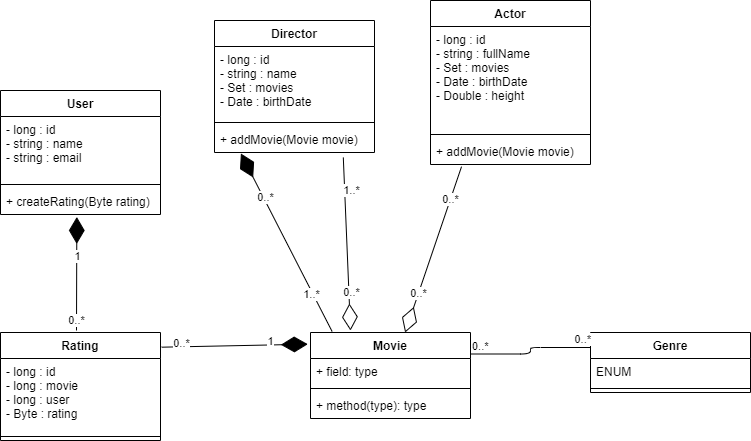

The diagram above was exported from draw.io. Its source (the exported page's mxGraphModel, read from the mxfile embedded in the PNG):
<mxGraphModel dx="1038" dy="548" grid="1" gridSize="10" guides="1" tooltips="1" connect="1" arrows="1" fold="1" page="1" pageScale="1" pageWidth="827" pageHeight="1169" math="0" shadow="0">
  <root>
    <mxCell id="WIyWlLk6GJQsqaUBKTNV-0" />
    <mxCell id="WIyWlLk6GJQsqaUBKTNV-1" parent="WIyWlLk6GJQsqaUBKTNV-0" />
    <mxCell id="eak3Btkujz7_IOqorwIU-10" value="Movie&#10;" style="swimlane;fontStyle=1;align=center;verticalAlign=top;childLayout=stackLayout;horizontal=1;startSize=26;horizontalStack=0;resizeParent=1;resizeParentMax=0;resizeLast=0;collapsible=1;marginBottom=0;" parent="WIyWlLk6GJQsqaUBKTNV-1" vertex="1">
      <mxGeometry x="350" y="372" width="160" height="86" as="geometry" />
    </mxCell>
    <mxCell id="eak3Btkujz7_IOqorwIU-11" value="+ field: type" style="text;strokeColor=none;fillColor=none;align=left;verticalAlign=top;spacingLeft=4;spacingRight=4;overflow=hidden;rotatable=0;points=[[0,0.5],[1,0.5]];portConstraint=eastwest;" parent="eak3Btkujz7_IOqorwIU-10" vertex="1">
      <mxGeometry y="26" width="160" height="26" as="geometry" />
    </mxCell>
    <mxCell id="eak3Btkujz7_IOqorwIU-12" value="" style="line;strokeWidth=1;fillColor=none;align=left;verticalAlign=middle;spacingTop=-1;spacingLeft=3;spacingRight=3;rotatable=0;labelPosition=right;points=[];portConstraint=eastwest;" parent="eak3Btkujz7_IOqorwIU-10" vertex="1">
      <mxGeometry y="52" width="160" height="8" as="geometry" />
    </mxCell>
    <mxCell id="eak3Btkujz7_IOqorwIU-13" value="+ method(type): type" style="text;strokeColor=none;fillColor=none;align=left;verticalAlign=top;spacingLeft=4;spacingRight=4;overflow=hidden;rotatable=0;points=[[0,0.5],[1,0.5]];portConstraint=eastwest;" parent="eak3Btkujz7_IOqorwIU-10" vertex="1">
      <mxGeometry y="60" width="160" height="26" as="geometry" />
    </mxCell>
    <mxCell id="eak3Btkujz7_IOqorwIU-18" value="Genre" style="swimlane;fontStyle=1;align=center;verticalAlign=top;childLayout=stackLayout;horizontal=1;startSize=26;horizontalStack=0;resizeParent=1;resizeParentMax=0;resizeLast=0;collapsible=1;marginBottom=0;" parent="WIyWlLk6GJQsqaUBKTNV-1" vertex="1">
      <mxGeometry x="630" y="372" width="160" height="60" as="geometry" />
    </mxCell>
    <mxCell id="eak3Btkujz7_IOqorwIU-19" value="ENUM" style="text;strokeColor=none;fillColor=none;align=left;verticalAlign=top;spacingLeft=4;spacingRight=4;overflow=hidden;rotatable=0;points=[[0,0.5],[1,0.5]];portConstraint=eastwest;" parent="eak3Btkujz7_IOqorwIU-18" vertex="1">
      <mxGeometry y="26" width="160" height="26" as="geometry" />
    </mxCell>
    <mxCell id="eak3Btkujz7_IOqorwIU-20" value="" style="line;strokeWidth=1;fillColor=none;align=left;verticalAlign=middle;spacingTop=-1;spacingLeft=3;spacingRight=3;rotatable=0;labelPosition=right;points=[];portConstraint=eastwest;" parent="eak3Btkujz7_IOqorwIU-18" vertex="1">
      <mxGeometry y="52" width="160" height="8" as="geometry" />
    </mxCell>
    <mxCell id="eak3Btkujz7_IOqorwIU-22" value="Rating" style="swimlane;fontStyle=1;align=center;verticalAlign=top;childLayout=stackLayout;horizontal=1;startSize=26;horizontalStack=0;resizeParent=1;resizeParentMax=0;resizeLast=0;collapsible=1;marginBottom=0;" parent="WIyWlLk6GJQsqaUBKTNV-1" vertex="1">
      <mxGeometry x="40" y="372" width="160" height="108" as="geometry" />
    </mxCell>
    <mxCell id="eak3Btkujz7_IOqorwIU-23" value="- long : id&#10;- long : movie&#10;- long : user&#10;- Byte : rating" style="text;strokeColor=none;fillColor=none;align=left;verticalAlign=top;spacingLeft=4;spacingRight=4;overflow=hidden;rotatable=0;points=[[0,0.5],[1,0.5]];portConstraint=eastwest;" parent="eak3Btkujz7_IOqorwIU-22" vertex="1">
      <mxGeometry y="26" width="160" height="74" as="geometry" />
    </mxCell>
    <mxCell id="eak3Btkujz7_IOqorwIU-24" value="" style="line;strokeWidth=1;fillColor=none;align=left;verticalAlign=middle;spacingTop=-1;spacingLeft=3;spacingRight=3;rotatable=0;labelPosition=right;points=[];portConstraint=eastwest;" parent="eak3Btkujz7_IOqorwIU-22" vertex="1">
      <mxGeometry y="100" width="160" height="8" as="geometry" />
    </mxCell>
    <mxCell id="eak3Btkujz7_IOqorwIU-30" value="" style="endArrow=diamondThin;endFill=1;endSize=24;html=1;exitX=1.007;exitY=0.136;exitDx=0;exitDy=0;exitPerimeter=0;entryX=-0.017;entryY=0.136;entryDx=0;entryDy=0;entryPerimeter=0;" parent="WIyWlLk6GJQsqaUBKTNV-1" source="eak3Btkujz7_IOqorwIU-22" target="eak3Btkujz7_IOqorwIU-10" edge="1">
      <mxGeometry width="160" relative="1" as="geometry">
        <mxPoint x="210" y="340" as="sourcePoint" />
        <mxPoint x="370" y="340" as="targetPoint" />
      </mxGeometry>
    </mxCell>
    <mxCell id="eak3Btkujz7_IOqorwIU-32" value="1" style="edgeLabel;html=1;align=center;verticalAlign=middle;resizable=0;points=[];" parent="eak3Btkujz7_IOqorwIU-30" vertex="1" connectable="0">
      <mxGeometry x="0.4715" y="-1" relative="1" as="geometry">
        <mxPoint y="-4.699999999999999" as="offset" />
      </mxGeometry>
    </mxCell>
    <mxCell id="eak3Btkujz7_IOqorwIU-33" value="0..*" style="edgeLabel;html=1;align=center;verticalAlign=middle;resizable=0;points=[];" parent="eak3Btkujz7_IOqorwIU-30" vertex="1" connectable="0">
      <mxGeometry x="-0.7742" y="1" relative="1" as="geometry">
        <mxPoint x="2.33" y="-2.7" as="offset" />
      </mxGeometry>
    </mxCell>
    <mxCell id="eak3Btkujz7_IOqorwIU-34" value="" style="endArrow=none;html=1;edgeStyle=orthogonalEdgeStyle;exitX=1;exitY=0.25;exitDx=0;exitDy=0;entryX=0;entryY=0.25;entryDx=0;entryDy=0;" parent="WIyWlLk6GJQsqaUBKTNV-1" source="eak3Btkujz7_IOqorwIU-10" target="eak3Btkujz7_IOqorwIU-18" edge="1">
      <mxGeometry relative="1" as="geometry">
        <mxPoint x="340" y="330" as="sourcePoint" />
        <mxPoint x="500" y="330" as="targetPoint" />
      </mxGeometry>
    </mxCell>
    <mxCell id="eak3Btkujz7_IOqorwIU-35" value="0..*" style="edgeLabel;resizable=0;html=1;align=left;verticalAlign=bottom;" parent="eak3Btkujz7_IOqorwIU-34" connectable="0" vertex="1">
      <mxGeometry x="-1" relative="1" as="geometry" />
    </mxCell>
    <mxCell id="eak3Btkujz7_IOqorwIU-36" value="0..*" style="edgeLabel;resizable=0;html=1;align=right;verticalAlign=bottom;" parent="eak3Btkujz7_IOqorwIU-34" connectable="0" vertex="1">
      <mxGeometry x="1" relative="1" as="geometry" />
    </mxCell>
    <mxCell id="eak3Btkujz7_IOqorwIU-41" value="Actor&#10;" style="swimlane;fontStyle=1;align=center;verticalAlign=top;childLayout=stackLayout;horizontal=1;startSize=26;horizontalStack=0;resizeParent=1;resizeParentMax=0;resizeLast=0;collapsible=1;marginBottom=0;" parent="WIyWlLk6GJQsqaUBKTNV-1" vertex="1">
      <mxGeometry x="470" y="40" width="160" height="164" as="geometry" />
    </mxCell>
    <mxCell id="eak3Btkujz7_IOqorwIU-42" value="- long : id&#10;- string : fullName&#10;- Set : movies&#10;- Date : birthDate&#10;- Double : height" style="text;strokeColor=none;fillColor=none;align=left;verticalAlign=top;spacingLeft=4;spacingRight=4;overflow=hidden;rotatable=0;points=[[0,0.5],[1,0.5]];portConstraint=eastwest;" parent="eak3Btkujz7_IOqorwIU-41" vertex="1">
      <mxGeometry y="26" width="160" height="104" as="geometry" />
    </mxCell>
    <mxCell id="eak3Btkujz7_IOqorwIU-43" value="" style="line;strokeWidth=1;fillColor=none;align=left;verticalAlign=middle;spacingTop=-1;spacingLeft=3;spacingRight=3;rotatable=0;labelPosition=right;points=[];portConstraint=eastwest;" parent="eak3Btkujz7_IOqorwIU-41" vertex="1">
      <mxGeometry y="130" width="160" height="8" as="geometry" />
    </mxCell>
    <mxCell id="eak3Btkujz7_IOqorwIU-44" value="+ addMovie(Movie movie)" style="text;strokeColor=none;fillColor=none;align=left;verticalAlign=top;spacingLeft=4;spacingRight=4;overflow=hidden;rotatable=0;points=[[0,0.5],[1,0.5]];portConstraint=eastwest;" parent="eak3Btkujz7_IOqorwIU-41" vertex="1">
      <mxGeometry y="138" width="160" height="26" as="geometry" />
    </mxCell>
    <mxCell id="eak3Btkujz7_IOqorwIU-45" value="User" style="swimlane;fontStyle=1;align=center;verticalAlign=top;childLayout=stackLayout;horizontal=1;startSize=26;horizontalStack=0;resizeParent=1;resizeParentMax=0;resizeLast=0;collapsible=1;marginBottom=0;" parent="WIyWlLk6GJQsqaUBKTNV-1" vertex="1">
      <mxGeometry x="40" y="130" width="160" height="124" as="geometry" />
    </mxCell>
    <mxCell id="eak3Btkujz7_IOqorwIU-46" value="- long : id&#10;- string : name&#10;- string : email" style="text;strokeColor=none;fillColor=none;align=left;verticalAlign=top;spacingLeft=4;spacingRight=4;overflow=hidden;rotatable=0;points=[[0,0.5],[1,0.5]];portConstraint=eastwest;" parent="eak3Btkujz7_IOqorwIU-45" vertex="1">
      <mxGeometry y="26" width="160" height="64" as="geometry" />
    </mxCell>
    <mxCell id="eak3Btkujz7_IOqorwIU-47" value="" style="line;strokeWidth=1;fillColor=none;align=left;verticalAlign=middle;spacingTop=-1;spacingLeft=3;spacingRight=3;rotatable=0;labelPosition=right;points=[];portConstraint=eastwest;" parent="eak3Btkujz7_IOqorwIU-45" vertex="1">
      <mxGeometry y="90" width="160" height="8" as="geometry" />
    </mxCell>
    <mxCell id="eak3Btkujz7_IOqorwIU-48" value="+ createRating(Byte rating)" style="text;strokeColor=none;fillColor=none;align=left;verticalAlign=top;spacingLeft=4;spacingRight=4;overflow=hidden;rotatable=0;points=[[0,0.5],[1,0.5]];portConstraint=eastwest;" parent="eak3Btkujz7_IOqorwIU-45" vertex="1">
      <mxGeometry y="98" width="160" height="26" as="geometry" />
    </mxCell>
    <mxCell id="eak3Btkujz7_IOqorwIU-49" value="Director" style="swimlane;fontStyle=1;align=center;verticalAlign=top;childLayout=stackLayout;horizontal=1;startSize=26;horizontalStack=0;resizeParent=1;resizeParentMax=0;resizeLast=0;collapsible=1;marginBottom=0;" parent="WIyWlLk6GJQsqaUBKTNV-1" vertex="1">
      <mxGeometry x="254" y="60" width="160" height="132" as="geometry" />
    </mxCell>
    <mxCell id="eak3Btkujz7_IOqorwIU-50" value="- long : id&#10;- string : name&#10;- Set : movies&#10;- Date : birthDate" style="text;strokeColor=none;fillColor=none;align=left;verticalAlign=top;spacingLeft=4;spacingRight=4;overflow=hidden;rotatable=0;points=[[0,0.5],[1,0.5]];portConstraint=eastwest;" parent="eak3Btkujz7_IOqorwIU-49" vertex="1">
      <mxGeometry y="26" width="160" height="72" as="geometry" />
    </mxCell>
    <mxCell id="eak3Btkujz7_IOqorwIU-51" value="" style="line;strokeWidth=1;fillColor=none;align=left;verticalAlign=middle;spacingTop=-1;spacingLeft=3;spacingRight=3;rotatable=0;labelPosition=right;points=[];portConstraint=eastwest;" parent="eak3Btkujz7_IOqorwIU-49" vertex="1">
      <mxGeometry y="98" width="160" height="8" as="geometry" />
    </mxCell>
    <mxCell id="eak3Btkujz7_IOqorwIU-52" value="+ addMovie(Movie movie)" style="text;strokeColor=none;fillColor=none;align=left;verticalAlign=top;spacingLeft=4;spacingRight=4;overflow=hidden;rotatable=0;points=[[0,0.5],[1,0.5]];portConstraint=eastwest;" parent="eak3Btkujz7_IOqorwIU-49" vertex="1">
      <mxGeometry y="106" width="160" height="26" as="geometry" />
    </mxCell>
    <mxCell id="eak3Btkujz7_IOqorwIU-64" value="" style="endArrow=diamondThin;endFill=1;endSize=24;html=1;entryX=0.477;entryY=1.095;entryDx=0;entryDy=0;entryPerimeter=0;" parent="WIyWlLk6GJQsqaUBKTNV-1" target="eak3Btkujz7_IOqorwIU-48" edge="1">
      <mxGeometry width="160" relative="1" as="geometry">
        <mxPoint x="116" y="370" as="sourcePoint" />
        <mxPoint x="160" y="268" as="targetPoint" />
      </mxGeometry>
    </mxCell>
    <mxCell id="eak3Btkujz7_IOqorwIU-65" value="1" style="edgeLabel;html=1;align=center;verticalAlign=middle;resizable=0;points=[];" parent="eak3Btkujz7_IOqorwIU-64" vertex="1" connectable="0">
      <mxGeometry x="0.318" relative="1" as="geometry">
        <mxPoint as="offset" />
      </mxGeometry>
    </mxCell>
    <mxCell id="eak3Btkujz7_IOqorwIU-66" value="0..*" style="edgeLabel;html=1;align=center;verticalAlign=middle;resizable=0;points=[];" parent="eak3Btkujz7_IOqorwIU-64" vertex="1" connectable="0">
      <mxGeometry x="-0.8232" y="1" relative="1" as="geometry">
        <mxPoint as="offset" />
      </mxGeometry>
    </mxCell>
    <mxCell id="eak3Btkujz7_IOqorwIU-67" value="" style="endArrow=diamondThin;endFill=0;endSize=24;html=1;exitX=0.805;exitY=1.192;exitDx=0;exitDy=0;exitPerimeter=0;" parent="WIyWlLk6GJQsqaUBKTNV-1" source="eak3Btkujz7_IOqorwIU-52" edge="1">
      <mxGeometry width="160" relative="1" as="geometry">
        <mxPoint x="340" y="330" as="sourcePoint" />
        <mxPoint x="390" y="370" as="targetPoint" />
        <Array as="points" />
      </mxGeometry>
    </mxCell>
    <mxCell id="eak3Btkujz7_IOqorwIU-69" value="0..*" style="edgeLabel;html=1;align=center;verticalAlign=middle;resizable=0;points=[];" parent="eak3Btkujz7_IOqorwIU-67" vertex="1" connectable="0">
      <mxGeometry x="0.5592" y="2" relative="1" as="geometry">
        <mxPoint as="offset" />
      </mxGeometry>
    </mxCell>
    <mxCell id="eak3Btkujz7_IOqorwIU-70" value="1..*" style="edgeLabel;html=1;align=center;verticalAlign=middle;resizable=0;points=[];" parent="eak3Btkujz7_IOqorwIU-67" vertex="1" connectable="0">
      <mxGeometry x="-0.7954" relative="1" as="geometry">
        <mxPoint x="7.01" y="14.829999999999998" as="offset" />
      </mxGeometry>
    </mxCell>
    <mxCell id="eak3Btkujz7_IOqorwIU-71" value="" style="endArrow=diamondThin;endFill=0;endSize=24;html=1;exitX=0.194;exitY=1.082;exitDx=0;exitDy=0;exitPerimeter=0;" parent="WIyWlLk6GJQsqaUBKTNV-1" source="eak3Btkujz7_IOqorwIU-44" target="eak3Btkujz7_IOqorwIU-10" edge="1">
      <mxGeometry width="160" relative="1" as="geometry">
        <mxPoint x="340" y="330" as="sourcePoint" />
        <mxPoint x="500" y="330" as="targetPoint" />
      </mxGeometry>
    </mxCell>
    <mxCell id="eak3Btkujz7_IOqorwIU-72" value="&lt;span style=&quot;color: rgba(0 , 0 , 0 , 0) ; font-family: monospace ; font-size: 0px ; background-color: rgb(248 , 249 , 250)&quot;&gt;%3CmxGraphModel%3E%3Croot%3E%3CmxCell%20id%3D%220%22%2F%3E%3CmxCell%20id%3D%221%22%20parent%3D%220%22%2F%3E%3CmxCell%20id%3D%222%22%20value%3D%221..*%22%20style%3D%22edgeLabel%3Bhtml%3D1%3Balign%3Dcenter%3BverticalAlign%3Dmiddle%3Bresizable%3D0%3Bpoints%3D%5B%5D%3B%22%20vertex%3D%221%22%20connectable%3D%220%22%20parent%3D%221%22%3E%3CmxGeometry%20x%3D%22541.2848804913181%22%20y%3D%22214.32334438961198%22%20as%3D%22geometry%22%2F%3E%3C%2FmxCell%3E%3C%2Froot%3E%3C%2FmxGraphModel%3E&lt;/span&gt;" style="edgeLabel;html=1;align=center;verticalAlign=middle;resizable=0;points=[];" parent="eak3Btkujz7_IOqorwIU-71" vertex="1" connectable="0">
      <mxGeometry x="-0.7711" relative="1" as="geometry">
        <mxPoint as="offset" />
      </mxGeometry>
    </mxCell>
    <mxCell id="eak3Btkujz7_IOqorwIU-73" value="0..*" style="edgeLabel;html=1;align=center;verticalAlign=middle;resizable=0;points=[];" parent="eak3Btkujz7_IOqorwIU-71" vertex="1" connectable="0">
      <mxGeometry x="-0.8307" y="1" relative="1" as="geometry">
        <mxPoint x="-7.28" y="17.85" as="offset" />
      </mxGeometry>
    </mxCell>
    <mxCell id="eak3Btkujz7_IOqorwIU-74" value="0..*" style="edgeLabel;html=1;align=center;verticalAlign=middle;resizable=0;points=[];" parent="eak3Btkujz7_IOqorwIU-71" vertex="1" connectable="0">
      <mxGeometry x="0.5305" relative="1" as="geometry">
        <mxPoint as="offset" />
      </mxGeometry>
    </mxCell>
    <mxCell id="3JZfdsHFDpyTTt0KCY1i-0" value="" style="endArrow=diamondThin;endFill=1;endSize=24;html=1;exitX=0.135;exitY=-0.012;exitDx=0;exitDy=0;exitPerimeter=0;entryX=0.165;entryY=1.038;entryDx=0;entryDy=0;entryPerimeter=0;" parent="WIyWlLk6GJQsqaUBKTNV-1" source="eak3Btkujz7_IOqorwIU-10" target="eak3Btkujz7_IOqorwIU-52" edge="1">
      <mxGeometry width="160" relative="1" as="geometry">
        <mxPoint x="330" y="380" as="sourcePoint" />
        <mxPoint x="490" y="380" as="targetPoint" />
      </mxGeometry>
    </mxCell>
    <mxCell id="3JZfdsHFDpyTTt0KCY1i-1" value="0..*" style="edgeLabel;html=1;align=center;verticalAlign=middle;resizable=0;points=[];" parent="3JZfdsHFDpyTTt0KCY1i-0" vertex="1" connectable="0">
      <mxGeometry x="0.4985" y="-2" relative="1" as="geometry">
        <mxPoint as="offset" />
      </mxGeometry>
    </mxCell>
    <mxCell id="3JZfdsHFDpyTTt0KCY1i-2" value="1..*" style="edgeLabel;html=1;align=center;verticalAlign=middle;resizable=0;points=[];" parent="3JZfdsHFDpyTTt0KCY1i-0" vertex="1" connectable="0">
      <mxGeometry x="-0.5694" y="2" relative="1" as="geometry">
        <mxPoint as="offset" />
      </mxGeometry>
    </mxCell>
  </root>
</mxGraphModel>